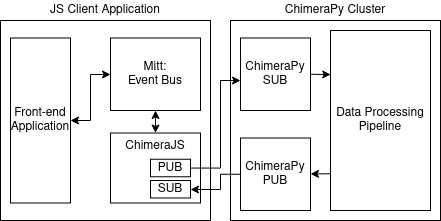

The diagram above was exported from draw.io. Its source (the exported page's mxGraphModel, read from the mxfile embedded in the PNG):
<mxGraphModel dx="487" dy="378" grid="1" gridSize="10" guides="1" tooltips="1" connect="1" arrows="1" fold="1" page="1" pageScale="1" pageWidth="850" pageHeight="1100" math="0" shadow="0">
  <root>
    <mxCell id="0" />
    <mxCell id="1" parent="0" />
    <mxCell id="Nrhrz6Nm5cS-jLsX15vp-1" value="" style="rounded=0;whiteSpace=wrap;html=1;" vertex="1" parent="1">
      <mxGeometry x="130" y="260" width="210" height="200" as="geometry" />
    </mxCell>
    <mxCell id="Nrhrz6Nm5cS-jLsX15vp-2" value="" style="rounded=0;whiteSpace=wrap;html=1;" vertex="1" parent="1">
      <mxGeometry x="360" y="260" width="210" height="200" as="geometry" />
    </mxCell>
    <mxCell id="Nrhrz6Nm5cS-jLsX15vp-10" style="edgeStyle=orthogonalEdgeStyle;rounded=0;orthogonalLoop=1;jettySize=auto;html=1;startArrow=classic;startFill=1;" edge="1" parent="1" source="Nrhrz6Nm5cS-jLsX15vp-4" target="Nrhrz6Nm5cS-jLsX15vp-5">
      <mxGeometry relative="1" as="geometry">
        <Array as="points">
          <mxPoint x="220" y="360" />
          <mxPoint x="220" y="314" />
        </Array>
      </mxGeometry>
    </mxCell>
    <mxCell id="Nrhrz6Nm5cS-jLsX15vp-4" value="Front-end Application" style="rounded=0;whiteSpace=wrap;html=1;" vertex="1" parent="1">
      <mxGeometry x="140" y="277.5" width="60" height="165" as="geometry" />
    </mxCell>
    <mxCell id="Nrhrz6Nm5cS-jLsX15vp-5" value="&lt;div&gt;Mitt:&lt;/div&gt;&lt;div&gt;Event Bus&lt;br&gt;&lt;/div&gt;" style="rounded=0;whiteSpace=wrap;html=1;" vertex="1" parent="1">
      <mxGeometry x="240" y="277.5" width="90" height="72.5" as="geometry" />
    </mxCell>
    <mxCell id="Nrhrz6Nm5cS-jLsX15vp-8" value="JS Client Application" style="text;html=1;strokeColor=none;fillColor=none;align=center;verticalAlign=middle;whiteSpace=wrap;rounded=0;" vertex="1" parent="1">
      <mxGeometry x="170" y="240" width="130" height="20" as="geometry" />
    </mxCell>
    <mxCell id="Nrhrz6Nm5cS-jLsX15vp-15" style="edgeStyle=orthogonalEdgeStyle;rounded=0;orthogonalLoop=1;jettySize=auto;html=1;startArrow=classic;startFill=1;" edge="1" parent="1" source="Nrhrz6Nm5cS-jLsX15vp-11" target="Nrhrz6Nm5cS-jLsX15vp-5">
      <mxGeometry relative="1" as="geometry" />
    </mxCell>
    <mxCell id="Nrhrz6Nm5cS-jLsX15vp-11" value="&lt;div&gt;ChimeraJS&lt;/div&gt;&lt;div&gt;&lt;br&gt;&lt;/div&gt;&lt;div&gt;&lt;br&gt;&lt;/div&gt;&lt;div&gt;&lt;br&gt;&lt;/div&gt;" style="rounded=0;whiteSpace=wrap;html=1;" vertex="1" parent="1">
      <mxGeometry x="240" y="372.5" width="90" height="70" as="geometry" />
    </mxCell>
    <mxCell id="Nrhrz6Nm5cS-jLsX15vp-12" value="ChimeraPy Cluster" style="text;html=1;strokeColor=none;fillColor=none;align=center;verticalAlign=middle;whiteSpace=wrap;rounded=0;" vertex="1" parent="1">
      <mxGeometry x="400" y="240" width="130" height="20" as="geometry" />
    </mxCell>
    <mxCell id="Nrhrz6Nm5cS-jLsX15vp-27" style="edgeStyle=none;rounded=0;orthogonalLoop=1;jettySize=auto;html=1;exitX=1;exitY=0.5;exitDx=0;exitDy=0;entryX=0.002;entryY=0.245;entryDx=0;entryDy=0;startArrow=none;startFill=0;entryPerimeter=0;" edge="1" parent="1" source="Nrhrz6Nm5cS-jLsX15vp-13" target="Nrhrz6Nm5cS-jLsX15vp-14">
      <mxGeometry relative="1" as="geometry" />
    </mxCell>
    <mxCell id="Nrhrz6Nm5cS-jLsX15vp-13" value="&lt;div&gt;ChimeraPy&lt;/div&gt;&lt;div&gt;SUB&lt;br&gt;&lt;/div&gt;" style="rounded=0;whiteSpace=wrap;html=1;" vertex="1" parent="1">
      <mxGeometry x="370" y="277.5" width="70" height="72.5" as="geometry" />
    </mxCell>
    <mxCell id="Nrhrz6Nm5cS-jLsX15vp-28" style="edgeStyle=none;rounded=0;orthogonalLoop=1;jettySize=auto;html=1;startArrow=none;startFill=0;arcSize=0;exitX=-0.001;exitY=0.796;exitDx=0;exitDy=0;exitPerimeter=0;" edge="1" parent="1" source="Nrhrz6Nm5cS-jLsX15vp-14" target="Nrhrz6Nm5cS-jLsX15vp-22">
      <mxGeometry relative="1" as="geometry" />
    </mxCell>
    <mxCell id="Nrhrz6Nm5cS-jLsX15vp-14" value="Data Processing Pipeline" style="rounded=0;whiteSpace=wrap;html=1;" vertex="1" parent="1">
      <mxGeometry x="460" y="270" width="100" height="180" as="geometry" />
    </mxCell>
    <mxCell id="Nrhrz6Nm5cS-jLsX15vp-20" value="SUB" style="rounded=0;whiteSpace=wrap;html=1;" vertex="1" parent="1">
      <mxGeometry x="280" y="420" width="40" height="17.5" as="geometry" />
    </mxCell>
    <mxCell id="Nrhrz6Nm5cS-jLsX15vp-26" style="edgeStyle=orthogonalEdgeStyle;rounded=0;orthogonalLoop=1;jettySize=auto;html=1;startArrow=none;startFill=0;" edge="1" parent="1" source="Nrhrz6Nm5cS-jLsX15vp-21" target="Nrhrz6Nm5cS-jLsX15vp-13">
      <mxGeometry relative="1" as="geometry">
        <Array as="points">
          <mxPoint x="350" y="408" />
          <mxPoint x="350" y="320" />
        </Array>
      </mxGeometry>
    </mxCell>
    <mxCell id="Nrhrz6Nm5cS-jLsX15vp-21" value="PUB" style="rounded=0;whiteSpace=wrap;html=1;" vertex="1" parent="1">
      <mxGeometry x="280" y="398.75" width="40" height="17.5" as="geometry" />
    </mxCell>
    <mxCell id="Nrhrz6Nm5cS-jLsX15vp-30" style="edgeStyle=orthogonalEdgeStyle;rounded=0;orthogonalLoop=1;jettySize=auto;html=1;startArrow=none;startFill=0;" edge="1" parent="1" source="Nrhrz6Nm5cS-jLsX15vp-22" target="Nrhrz6Nm5cS-jLsX15vp-20">
      <mxGeometry relative="1" as="geometry">
        <Array as="points">
          <mxPoint x="350" y="414" />
          <mxPoint x="350" y="429" />
        </Array>
      </mxGeometry>
    </mxCell>
    <mxCell id="Nrhrz6Nm5cS-jLsX15vp-22" value="&lt;div&gt;ChimeraPy&lt;/div&gt;&lt;div&gt;PUB&lt;br&gt;&lt;/div&gt;" style="rounded=0;whiteSpace=wrap;html=1;" vertex="1" parent="1">
      <mxGeometry x="370" y="377.5" width="70" height="72.5" as="geometry" />
    </mxCell>
  </root>
</mxGraphModel>